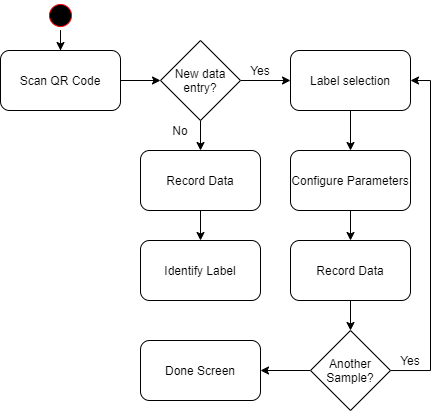

The diagram above was exported from draw.io. Its source (the exported page's mxGraphModel, read from the mxfile embedded in the PNG):
<mxGraphModel dx="1178" dy="659" grid="1" gridSize="10" guides="1" tooltips="1" connect="1" arrows="1" fold="1" page="1" pageScale="1" pageWidth="827" pageHeight="1169" math="0" shadow="0">
  <root>
    <mxCell id="WIyWlLk6GJQsqaUBKTNV-0" />
    <mxCell id="WIyWlLk6GJQsqaUBKTNV-1" parent="WIyWlLk6GJQsqaUBKTNV-0" />
    <mxCell id="cOAiAa5YPC_eixtAQ6Uo-3" style="edgeStyle=orthogonalEdgeStyle;rounded=0;orthogonalLoop=1;jettySize=auto;html=1;" edge="1" parent="WIyWlLk6GJQsqaUBKTNV-1" source="cOAiAa5YPC_eixtAQ6Uo-0" target="cOAiAa5YPC_eixtAQ6Uo-2">
      <mxGeometry relative="1" as="geometry" />
    </mxCell>
    <mxCell id="cOAiAa5YPC_eixtAQ6Uo-0" value="" style="ellipse;html=1;shape=startState;fillColor=#000000;strokeColor=#ff0000;" vertex="1" parent="WIyWlLk6GJQsqaUBKTNV-1">
      <mxGeometry x="135" y="70" width="30" height="30" as="geometry" />
    </mxCell>
    <mxCell id="cOAiAa5YPC_eixtAQ6Uo-4" style="edgeStyle=orthogonalEdgeStyle;rounded=0;orthogonalLoop=1;jettySize=auto;html=1;" edge="1" parent="WIyWlLk6GJQsqaUBKTNV-1" source="cOAiAa5YPC_eixtAQ6Uo-2" target="cOAiAa5YPC_eixtAQ6Uo-5">
      <mxGeometry relative="1" as="geometry">
        <mxPoint x="260" y="150" as="targetPoint" />
      </mxGeometry>
    </mxCell>
    <mxCell id="cOAiAa5YPC_eixtAQ6Uo-2" value="Scan QR Code" style="rounded=1;whiteSpace=wrap;html=1;" vertex="1" parent="WIyWlLk6GJQsqaUBKTNV-1">
      <mxGeometry x="90" y="120" width="120" height="60" as="geometry" />
    </mxCell>
    <mxCell id="cOAiAa5YPC_eixtAQ6Uo-8" style="edgeStyle=orthogonalEdgeStyle;rounded=0;orthogonalLoop=1;jettySize=auto;html=1;" edge="1" parent="WIyWlLk6GJQsqaUBKTNV-1" source="cOAiAa5YPC_eixtAQ6Uo-5" target="cOAiAa5YPC_eixtAQ6Uo-7">
      <mxGeometry relative="1" as="geometry" />
    </mxCell>
    <mxCell id="cOAiAa5YPC_eixtAQ6Uo-11" style="edgeStyle=orthogonalEdgeStyle;rounded=0;orthogonalLoop=1;jettySize=auto;html=1;" edge="1" parent="WIyWlLk6GJQsqaUBKTNV-1" source="cOAiAa5YPC_eixtAQ6Uo-5" target="cOAiAa5YPC_eixtAQ6Uo-10">
      <mxGeometry relative="1" as="geometry" />
    </mxCell>
    <mxCell id="cOAiAa5YPC_eixtAQ6Uo-5" value="New data entry?" style="rhombus;whiteSpace=wrap;html=1;" vertex="1" parent="WIyWlLk6GJQsqaUBKTNV-1">
      <mxGeometry x="250" y="110" width="80" height="80" as="geometry" />
    </mxCell>
    <mxCell id="cOAiAa5YPC_eixtAQ6Uo-16" style="edgeStyle=orthogonalEdgeStyle;rounded=0;orthogonalLoop=1;jettySize=auto;html=1;" edge="1" parent="WIyWlLk6GJQsqaUBKTNV-1" source="cOAiAa5YPC_eixtAQ6Uo-7" target="cOAiAa5YPC_eixtAQ6Uo-15">
      <mxGeometry relative="1" as="geometry" />
    </mxCell>
    <mxCell id="cOAiAa5YPC_eixtAQ6Uo-7" value="Label selection" style="rounded=1;whiteSpace=wrap;html=1;" vertex="1" parent="WIyWlLk6GJQsqaUBKTNV-1">
      <mxGeometry x="380" y="120" width="120" height="60" as="geometry" />
    </mxCell>
    <mxCell id="cOAiAa5YPC_eixtAQ6Uo-9" value="Yes" style="text;html=1;strokeColor=none;fillColor=none;align=center;verticalAlign=middle;whiteSpace=wrap;rounded=0;" vertex="1" parent="WIyWlLk6GJQsqaUBKTNV-1">
      <mxGeometry x="330" y="130" width="40" height="20" as="geometry" />
    </mxCell>
    <mxCell id="cOAiAa5YPC_eixtAQ6Uo-14" style="edgeStyle=orthogonalEdgeStyle;rounded=0;orthogonalLoop=1;jettySize=auto;html=1;" edge="1" parent="WIyWlLk6GJQsqaUBKTNV-1" source="cOAiAa5YPC_eixtAQ6Uo-10" target="cOAiAa5YPC_eixtAQ6Uo-13">
      <mxGeometry relative="1" as="geometry" />
    </mxCell>
    <mxCell id="cOAiAa5YPC_eixtAQ6Uo-10" value="Record Data" style="rounded=1;whiteSpace=wrap;html=1;" vertex="1" parent="WIyWlLk6GJQsqaUBKTNV-1">
      <mxGeometry x="230" y="220" width="120" height="60" as="geometry" />
    </mxCell>
    <mxCell id="cOAiAa5YPC_eixtAQ6Uo-12" value="No" style="text;html=1;strokeColor=none;fillColor=none;align=center;verticalAlign=middle;whiteSpace=wrap;rounded=0;" vertex="1" parent="WIyWlLk6GJQsqaUBKTNV-1">
      <mxGeometry x="250" y="190" width="40" height="20" as="geometry" />
    </mxCell>
    <mxCell id="cOAiAa5YPC_eixtAQ6Uo-13" value="Identify Label" style="rounded=1;whiteSpace=wrap;html=1;" vertex="1" parent="WIyWlLk6GJQsqaUBKTNV-1">
      <mxGeometry x="230" y="310" width="120" height="60" as="geometry" />
    </mxCell>
    <mxCell id="cOAiAa5YPC_eixtAQ6Uo-18" style="edgeStyle=orthogonalEdgeStyle;rounded=0;orthogonalLoop=1;jettySize=auto;html=1;" edge="1" parent="WIyWlLk6GJQsqaUBKTNV-1" source="cOAiAa5YPC_eixtAQ6Uo-15" target="cOAiAa5YPC_eixtAQ6Uo-17">
      <mxGeometry relative="1" as="geometry" />
    </mxCell>
    <mxCell id="cOAiAa5YPC_eixtAQ6Uo-15" value="Configure Parameters" style="rounded=1;whiteSpace=wrap;html=1;" vertex="1" parent="WIyWlLk6GJQsqaUBKTNV-1">
      <mxGeometry x="380" y="220" width="120" height="60" as="geometry" />
    </mxCell>
    <mxCell id="cOAiAa5YPC_eixtAQ6Uo-20" style="edgeStyle=orthogonalEdgeStyle;rounded=0;orthogonalLoop=1;jettySize=auto;html=1;" edge="1" parent="WIyWlLk6GJQsqaUBKTNV-1" source="cOAiAa5YPC_eixtAQ6Uo-17" target="cOAiAa5YPC_eixtAQ6Uo-19">
      <mxGeometry relative="1" as="geometry" />
    </mxCell>
    <mxCell id="cOAiAa5YPC_eixtAQ6Uo-17" value="Record Data" style="rounded=1;whiteSpace=wrap;html=1;" vertex="1" parent="WIyWlLk6GJQsqaUBKTNV-1">
      <mxGeometry x="380" y="310" width="120" height="60" as="geometry" />
    </mxCell>
    <mxCell id="cOAiAa5YPC_eixtAQ6Uo-23" style="edgeStyle=orthogonalEdgeStyle;rounded=0;orthogonalLoop=1;jettySize=auto;html=1;entryX=1;entryY=0.5;entryDx=0;entryDy=0;" edge="1" parent="WIyWlLk6GJQsqaUBKTNV-1" source="cOAiAa5YPC_eixtAQ6Uo-19" target="cOAiAa5YPC_eixtAQ6Uo-7">
      <mxGeometry relative="1" as="geometry">
        <Array as="points">
          <mxPoint x="520" y="440" />
          <mxPoint x="520" y="150" />
        </Array>
      </mxGeometry>
    </mxCell>
    <mxCell id="cOAiAa5YPC_eixtAQ6Uo-26" style="edgeStyle=orthogonalEdgeStyle;rounded=0;orthogonalLoop=1;jettySize=auto;html=1;" edge="1" parent="WIyWlLk6GJQsqaUBKTNV-1" source="cOAiAa5YPC_eixtAQ6Uo-19" target="cOAiAa5YPC_eixtAQ6Uo-25">
      <mxGeometry relative="1" as="geometry" />
    </mxCell>
    <mxCell id="cOAiAa5YPC_eixtAQ6Uo-19" value="Another Sample?" style="rhombus;whiteSpace=wrap;html=1;" vertex="1" parent="WIyWlLk6GJQsqaUBKTNV-1">
      <mxGeometry x="400" y="400" width="80" height="80" as="geometry" />
    </mxCell>
    <mxCell id="cOAiAa5YPC_eixtAQ6Uo-24" value="Yes" style="text;html=1;strokeColor=none;fillColor=none;align=center;verticalAlign=middle;whiteSpace=wrap;rounded=0;" vertex="1" parent="WIyWlLk6GJQsqaUBKTNV-1">
      <mxGeometry x="480" y="420" width="40" height="20" as="geometry" />
    </mxCell>
    <mxCell id="cOAiAa5YPC_eixtAQ6Uo-25" value="Done Screen" style="rounded=1;whiteSpace=wrap;html=1;" vertex="1" parent="WIyWlLk6GJQsqaUBKTNV-1">
      <mxGeometry x="230" y="410" width="120" height="60" as="geometry" />
    </mxCell>
  </root>
</mxGraphModel>